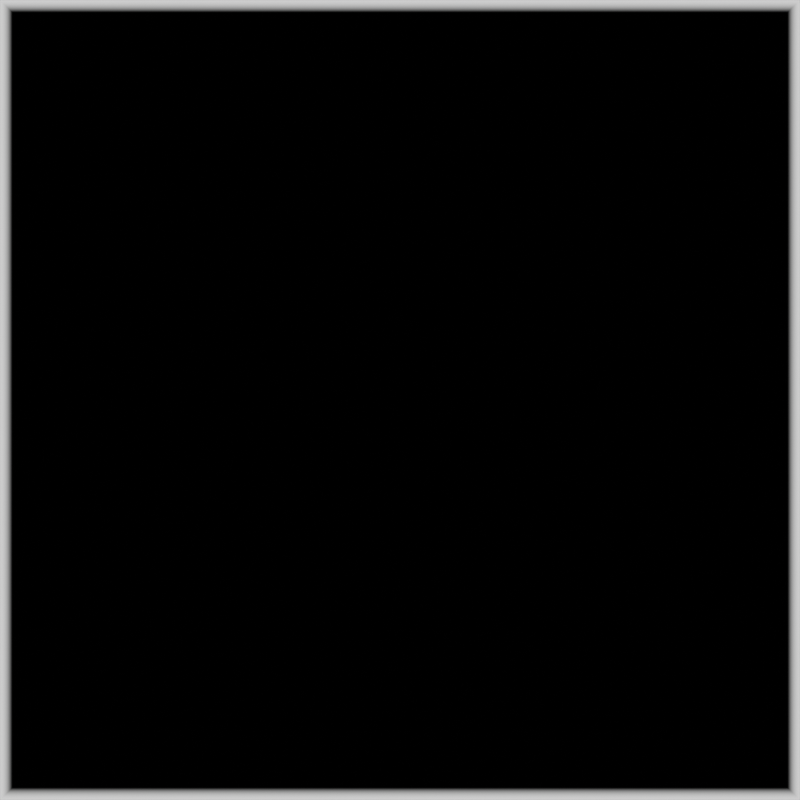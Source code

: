 # Source: BackgroundTexture.blend  (saved by Blender 3.6.13; exported with 4.5.12 LTS)
import bpy
from mathutils import Matrix  # noqa: F401  (used for matrix-valued properties, if any)

bpy.ops.wm.read_factory_settings(use_empty=True)
scene = bpy.context.scene
scene.name = 'Scene'

# ---- collections
col_collection = bpy.data.collections.new('Collection'); scene.collection.children.link(col_collection)

# ---- materials (node trees are filled in below, after node groups)
mat_background = bpy.data.materials.new('Background')
mat_background.use_transparent_shadow = False

# ---- material node trees
mat_background.use_nodes = True; mat_background.node_tree.nodes.clear()
_N = mat_background.node_tree.nodes; _L = mat_background.node_tree.links
n0 = _N.new('ShaderNodeMath'); n0.name = 'Math.002'; n0.location = (-280, 420)
n0.hide = True
n0.operation = 'SINE'
n1 = _N.new('ShaderNodeMath'); n1.name = 'Math'; n1.location = (-280, 460)
n1.hide = True
n1.operation = 'SINE'
n2 = _N.new('ShaderNodeMath'); n2.name = 'Math.001'; n2.location = (-120, 460)
n2.hide = True
n2.operation = 'ARCSINE'
n3 = _N.new('ShaderNodeMath'); n3.name = 'Math.003'; n3.location = (-120, 420)
n3.hide = True
n3.operation = 'ARCSINE'
n4 = _N.new('ShaderNodeCombineXYZ'); n4.name = 'Combine XYZ'; n4.location = (60, 460)
n4.hide = True
n5 = _N.new('ShaderNodeSeparateXYZ'); n5.name = 'Separate XYZ'; n5.location = (-460, 400)
n5.hide = True
n6 = _N.new('ShaderNodeMath'); n6.name = 'Math.004'; n6.location = (-280, 360)
n6.hide = True
n6.operation = 'COSINE'
n7 = _N.new('ShaderNodeMath'); n7.name = 'Math.005'; n7.location = (-280, 320)
n7.hide = True
n7.operation = 'COSINE'
n8 = _N.new('ShaderNodeMath'); n8.name = 'Math.006'; n8.location = (-120, 360)
n8.hide = True
n8.operation = 'MULTIPLY'
n9 = _N.new('ShaderNodeMapping'); n9.name = 'Mapping'; n9.location = (-620, 400)
n9.hide = True
n9.inputs[3].default_value = (3.142, 3.142, 1.0)
n10 = _N.new('ShaderNodeTexCoord'); n10.name = 'Texture Coordinate'; n10.location = (-780, 400)
n10.hide = True
n11 = _N.new('ShaderNodeOutputMaterial'); n11.name = 'Material Output'; n11.location = (1160, 480)
n11.hide = True
n12 = _N.new('ShaderNodeTexNoise'); n12.name = 'Noise Texture'; n12.location = (240, 460)
n12.inputs[2].default_value = 0.6
n12.inputs[3].default_value = 1.0
n12.inputs[4].default_value = 0.6333
n13 = _N.new('ShaderNodeMix'); n13.name = 'Mix'; n13.location = (700, 480)
n13.hide = True
n13.data_type = 'RGBA'
n13.inputs[7].default_value = (1.0, 1.0, 1.0, 1.0)
n14 = _N.new('ShaderNodeMath'); n14.name = 'Math.009'; n14.location = (260, 520)
n14.hide = True
n14.operation = 'DIVIDE'
n15 = _N.new('ShaderNodeMath'); n15.name = 'Math.007'; n15.location = (120, 560)
n15.hide = True
n15.operation = 'DIVIDE'
n16 = _N.new('ShaderNodeValue'); n16.name = 'Value.002'; n16.location = (-40, 520)
n16.label = 'Duration'
n16.hide = True
n16.outputs[0].default_value = 3.0
n17 = _N.new('ShaderNodeValue'); n17.name = 'Value.001'; n17.location = (-40, 560)
n17.label = 'Rate'
n17.hide = True
n17.outputs[0].default_value = 12.0
n18 = _N.new('ShaderNodeValue'); n18.name = 'Value'; n18.location = (-40, 600)
n18.label = 'Frame'
n18.hide = True
n18.outputs[0].default_value = 35.0
n19 = _N.new('ShaderNodeValToRGB'); n19.name = 'Color Ramp.001'; n19.location = (420, 460)
n19.hide = True
n19.color_ramp.hue_interpolation = 'CW'
n19.color_ramp.color_mode = 'HSV'
while len(n19.color_ramp.elements) > 1: n19.color_ramp.elements.remove(n19.color_ramp.elements[-1])
n19.color_ramp.elements[0].position = 0.32; n19.color_ramp.elements[0].color = (1.0, 0.0, 0.0, 1.0)
_e = n19.color_ramp.elements.new(0.5); _e.color = (0.07729, 0.0, 1.0, 1.0)
_e = n19.color_ramp.elements.new(0.68); _e.color = (1.0, 0.0, 0.0, 1.0)
n20 = _N.new('ShaderNodeValToRGB'); n20.name = 'Color Ramp'; n20.location = (420, 500)
n20.hide = True
while len(n20.color_ramp.elements) > 1: n20.color_ramp.elements.remove(n20.color_ramp.elements[-1])
n20.color_ramp.elements[0].position = 0.0; n20.color_ramp.elements[0].color = (0.0, 0.0, 0.0, 1.0)
_e = n20.color_ramp.elements.new(0.5); _e.color = (1.0, 1.0, 1.0, 1.0)
_e = n20.color_ramp.elements.new(1.0); _e.color = (0.0, 0.0, 0.0, 1.0)
n21 = _N.new('ShaderNodeTexBrick'); n21.name = 'Brick Texture'; n21.location = (880, 480)
n21.width = 241
n21.offset = 0.0
n21.inputs[1].default_value = (0.0, 0.0, 0.0, 1.0)
n21.inputs[2].default_value = (0.0, 0.0, 0.0, 1.0)
n21.inputs[3].default_value = (1.0, 1.0, 1.0, 1.0)
n21.inputs[4].default_value = 1.0
n21.inputs[5].default_value = 0.01562
n21.inputs[6].default_value = 1.0
n21.inputs[8].default_value = 1.0
n21.inputs[9].default_value = 1.0
_L.new(n9.outputs[0], n5.inputs[0])
_L.new(n10.outputs[0], n9.inputs[0])
_L.new(n1.outputs[0], n2.inputs[0])
_L.new(n5.outputs[0], n1.inputs[0])
_L.new(n0.outputs[0], n3.inputs[0])
_L.new(n5.outputs[1], n0.inputs[0])
_L.new(n2.outputs[0], n4.inputs[0])
_L.new(n3.outputs[0], n4.inputs[1])
_L.new(n5.outputs[0], n6.inputs[0])
_L.new(n5.outputs[1], n7.inputs[0])
_L.new(n6.outputs[0], n8.inputs[0])
_L.new(n7.outputs[0], n8.inputs[1])
_L.new(n8.outputs[0], n4.inputs[2])
_L.new(n4.outputs[0], n12.inputs[0])
_L.new(n12.outputs[0], n19.inputs[0])
_L.new(n19.outputs[0], n13.inputs[6])
_L.new(n21.outputs[0], n11.inputs[0])
_L.new(n17.outputs[0], n15.inputs[1])
_L.new(n18.outputs[0], n15.inputs[0])
_L.new(n16.outputs[0], n14.inputs[1])
_L.new(n15.outputs[0], n14.inputs[0])
_L.new(n14.outputs[0], n20.inputs[0])
_L.new(n20.outputs[0], n13.inputs[0])
n11.is_active_output = True

# ---- world
world_world = bpy.data.worlds.new('World'); scene.world = world_world
world_world.use_nodes = True; world_world.node_tree.nodes.clear()
_N = world_world.node_tree.nodes; _L = world_world.node_tree.links
n0 = _N.new('ShaderNodeOutputWorld'); n0.name = 'World Output'; n0.location = (300, 300)
n1 = _N.new('ShaderNodeBackground'); n1.name = 'Background'; n1.location = (10, 300)
n1.inputs[0].default_value = (0.05088, 0.05088, 0.05088, 1.0)
_L.new(n1.outputs[0], n0.inputs[0])
n0.is_active_output = True
world_world.color = (0.05088, 0.05088, 0.05088)
world_world.use_sun_shadow = False
world_world.sun_shadow_jitter_overblur = 0.0

# ---- cameras
cam_camera = bpy.data.cameras.new('Camera')
cam_camera.type = 'ORTHO'
cam_camera.clip_end = 100.0
cam_camera.ortho_scale = 2.0

# ---- lights
light_light = bpy.data.lights.new('Light', 'POINT')
light_light.transmission_factor = 0.0
light_light.energy = 1000.0
light_light.shadow_soft_size = 0.1
light_light.shadow_maximum_resolution = 0.006
light_light.use_absolute_resolution = True

# ---- meshes
me_plane = bpy.data.meshes.new('Plane')
me_plane.from_pydata([(-1.0, -1.0, 0.0), (1.0, -1.0, 0.0), (-1.0, 1.0, 0.0), (1.0, 1.0, 0.0)], [], [(0, 1, 3, 2)])
_uv = me_plane.uv_layers.new(name='UVMap')
_uv.uv.foreach_set('vector', [0.0, 0.0, 1.0, 0.0, 1.0, 1.0, 0.0, 1.0])
me_plane.materials.append(mat_background)
me_plane.update()

# ---- objects
ob_light = bpy.data.objects.new('Light', light_light)
ob_camera = bpy.data.objects.new('Camera', cam_camera)
ob_plane = bpy.data.objects.new('Plane', me_plane)

# ---- transforms, parenting, visibility, modifiers, constraints
ob_light.location = (4.076, 1.005, 5.904)
ob_light.rotation_euler = (0.6503, 0.05522, 1.866)
ob_light.lock_rotations_4d = False
ob_light.empty_display_type = 'ARROWS'
ob_light.color = (0.0, 0.0, 0.0, 0.0)
ob_light.lineart.crease_threshold = 0.0
ob_camera.location = (0.0, 0.0, 10.0)
ob_camera.lock_rotations_4d = False
ob_camera.empty_display_type = 'ARROWS'
ob_camera.color = (0.0, 0.0, 0.0, 0.0)
ob_camera.display_type = 'WIRE'
ob_camera.lineart.crease_threshold = 0.0
ob_plane.location = (0.0, 0.0, 0.0)

# ---- collection membership
col_collection.objects.link(ob_light)
col_collection.objects.link(ob_camera)
col_collection.objects.link(ob_plane)

# ---- scene / render settings (as saved in the file)
scene.camera = ob_camera
scene.frame_start = 1; scene.frame_end = 36; scene.frame_set(35)
scene.render.engine = 'BLENDER_EEVEE_NEXT'
scene.render.resolution_x = 128
scene.render.resolution_y = 128
scene.render.fps = 12
scene.cycles.sampling_pattern = 'TABULATED_SOBOL'
scene.view_settings.view_transform = 'Filmic'
bpy.context.view_layer.update()
